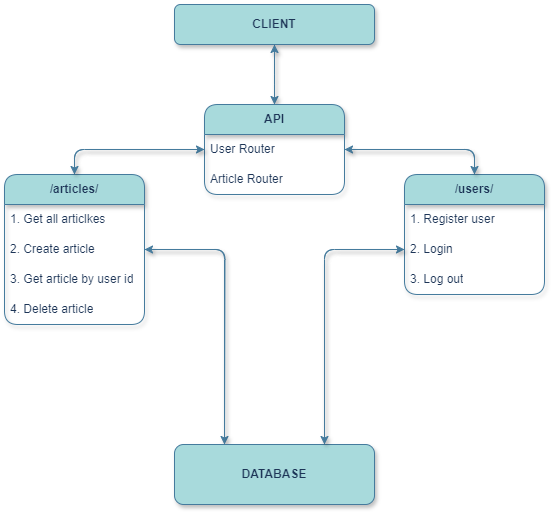

The diagram above was exported from draw.io. Its source (the exported page's mxGraphModel, read from the mxfile embedded in the PNG):
<mxGraphModel dx="1434" dy="738" grid="1" gridSize="10" guides="1" tooltips="1" connect="1" arrows="1" fold="1" page="1" pageScale="1" pageWidth="827" pageHeight="1169" background="#FFFFFF" math="0" shadow="0">
  <root>
    <mxCell id="0" />
    <mxCell id="1" parent="0" />
    <mxCell id="HDC98q4-Iqz0adfrfgW--2" style="edgeStyle=orthogonalEdgeStyle;rounded=1;orthogonalLoop=1;jettySize=auto;html=1;labelBackgroundColor=none;strokeColor=#457B9D;fontColor=default;shadow=1;" edge="1" parent="1" source="HDC98q4-Iqz0adfrfgW--1" target="HDC98q4-Iqz0adfrfgW--11">
      <mxGeometry relative="1" as="geometry">
        <mxPoint x="420" y="160" as="targetPoint" />
        <Array as="points">
          <mxPoint x="420" y="120" />
          <mxPoint x="420" y="120" />
        </Array>
      </mxGeometry>
    </mxCell>
    <mxCell id="HDC98q4-Iqz0adfrfgW--1" value="&lt;b&gt;CLIENT&lt;/b&gt;" style="rounded=1;whiteSpace=wrap;html=1;labelBackgroundColor=none;fillColor=#A8DADC;strokeColor=#457B9D;fontColor=#1D3557;shadow=1;" vertex="1" parent="1">
      <mxGeometry x="320" y="40" width="200" height="40" as="geometry" />
    </mxCell>
    <mxCell id="HDC98q4-Iqz0adfrfgW--42" style="edgeStyle=orthogonalEdgeStyle;rounded=1;orthogonalLoop=1;jettySize=auto;html=1;exitX=0.5;exitY=0;exitDx=0;exitDy=0;labelBackgroundColor=none;strokeColor=#457B9D;fontColor=default;shadow=1;" edge="1" parent="1" source="HDC98q4-Iqz0adfrfgW--11">
      <mxGeometry relative="1" as="geometry">
        <mxPoint x="420" y="80" as="targetPoint" />
      </mxGeometry>
    </mxCell>
    <mxCell id="HDC98q4-Iqz0adfrfgW--11" value="&lt;b&gt;API&lt;/b&gt;" style="swimlane;fontStyle=0;childLayout=stackLayout;horizontal=1;startSize=30;horizontalStack=0;resizeParent=1;resizeParentMax=0;resizeLast=0;collapsible=1;marginBottom=0;whiteSpace=wrap;html=1;rounded=1;labelBackgroundColor=none;fillColor=#A8DADC;strokeColor=#457B9D;fontColor=#1D3557;shadow=1;" vertex="1" parent="1">
      <mxGeometry x="350" y="140" width="140" height="90" as="geometry" />
    </mxCell>
    <mxCell id="HDC98q4-Iqz0adfrfgW--12" value="User Router" style="text;strokeColor=none;fillColor=none;align=left;verticalAlign=middle;spacingLeft=4;spacingRight=4;overflow=hidden;points=[[0,0.5],[1,0.5]];portConstraint=eastwest;rotatable=0;whiteSpace=wrap;html=1;rounded=1;labelBackgroundColor=none;fontColor=#1D3557;shadow=1;" vertex="1" parent="HDC98q4-Iqz0adfrfgW--11">
      <mxGeometry y="30" width="140" height="30" as="geometry" />
    </mxCell>
    <mxCell id="HDC98q4-Iqz0adfrfgW--13" value="Article Router" style="text;strokeColor=none;fillColor=none;align=left;verticalAlign=middle;spacingLeft=4;spacingRight=4;overflow=hidden;points=[[0,0.5],[1,0.5]];portConstraint=eastwest;rotatable=0;whiteSpace=wrap;html=1;rounded=1;labelBackgroundColor=none;fontColor=#1D3557;shadow=1;" vertex="1" parent="HDC98q4-Iqz0adfrfgW--11">
      <mxGeometry y="60" width="140" height="30" as="geometry" />
    </mxCell>
    <mxCell id="HDC98q4-Iqz0adfrfgW--34" style="edgeStyle=orthogonalEdgeStyle;rounded=1;orthogonalLoop=1;jettySize=auto;html=1;entryX=1;entryY=0.5;entryDx=0;entryDy=0;labelBackgroundColor=none;strokeColor=#457B9D;fontColor=default;shadow=1;" edge="1" parent="1" source="HDC98q4-Iqz0adfrfgW--15" target="HDC98q4-Iqz0adfrfgW--12">
      <mxGeometry relative="1" as="geometry" />
    </mxCell>
    <mxCell id="HDC98q4-Iqz0adfrfgW--15" value="&lt;b&gt;/users/&lt;/b&gt;" style="swimlane;fontStyle=0;childLayout=stackLayout;horizontal=1;startSize=30;horizontalStack=0;resizeParent=1;resizeParentMax=0;resizeLast=0;collapsible=1;marginBottom=0;whiteSpace=wrap;html=1;rounded=1;labelBackgroundColor=none;fillColor=#A8DADC;strokeColor=#457B9D;fontColor=#1D3557;shadow=1;" vertex="1" parent="1">
      <mxGeometry x="550" y="210" width="140" height="120" as="geometry" />
    </mxCell>
    <mxCell id="HDC98q4-Iqz0adfrfgW--16" value="1. Register user" style="text;strokeColor=none;fillColor=none;align=left;verticalAlign=middle;spacingLeft=4;spacingRight=4;overflow=hidden;points=[[0,0.5],[1,0.5]];portConstraint=eastwest;rotatable=0;whiteSpace=wrap;html=1;rounded=1;labelBackgroundColor=none;fontColor=#1D3557;shadow=1;" vertex="1" parent="HDC98q4-Iqz0adfrfgW--15">
      <mxGeometry y="30" width="140" height="30" as="geometry" />
    </mxCell>
    <mxCell id="HDC98q4-Iqz0adfrfgW--17" value="2. Login&amp;nbsp;" style="text;strokeColor=none;fillColor=none;align=left;verticalAlign=middle;spacingLeft=4;spacingRight=4;overflow=hidden;points=[[0,0.5],[1,0.5]];portConstraint=eastwest;rotatable=0;whiteSpace=wrap;html=1;rounded=1;labelBackgroundColor=none;fontColor=#1D3557;shadow=1;" vertex="1" parent="HDC98q4-Iqz0adfrfgW--15">
      <mxGeometry y="60" width="140" height="30" as="geometry" />
    </mxCell>
    <mxCell id="HDC98q4-Iqz0adfrfgW--19" value="3. Log out" style="text;strokeColor=none;fillColor=none;align=left;verticalAlign=middle;spacingLeft=4;spacingRight=4;overflow=hidden;points=[[0,0.5],[1,0.5]];portConstraint=eastwest;rotatable=0;whiteSpace=wrap;html=1;rounded=1;labelBackgroundColor=none;fontColor=#1D3557;shadow=1;" vertex="1" parent="HDC98q4-Iqz0adfrfgW--15">
      <mxGeometry y="90" width="140" height="30" as="geometry" />
    </mxCell>
    <mxCell id="HDC98q4-Iqz0adfrfgW--35" style="edgeStyle=orthogonalEdgeStyle;rounded=1;orthogonalLoop=1;jettySize=auto;html=1;exitX=0.5;exitY=0;exitDx=0;exitDy=0;entryX=0;entryY=0.5;entryDx=0;entryDy=0;labelBackgroundColor=none;strokeColor=#457B9D;fontColor=default;shadow=1;" edge="1" parent="1" source="HDC98q4-Iqz0adfrfgW--20" target="HDC98q4-Iqz0adfrfgW--12">
      <mxGeometry relative="1" as="geometry" />
    </mxCell>
    <mxCell id="HDC98q4-Iqz0adfrfgW--20" value="&lt;b&gt;/articles/&lt;/b&gt;" style="swimlane;fontStyle=0;childLayout=stackLayout;horizontal=1;startSize=30;horizontalStack=0;resizeParent=1;resizeParentMax=0;resizeLast=0;collapsible=1;marginBottom=0;whiteSpace=wrap;html=1;rounded=1;labelBackgroundColor=none;fillColor=#A8DADC;strokeColor=#457B9D;fontColor=#1D3557;shadow=1;" vertex="1" parent="1">
      <mxGeometry x="150" y="210" width="140" height="150" as="geometry" />
    </mxCell>
    <mxCell id="HDC98q4-Iqz0adfrfgW--21" value="1. Get all articlkes" style="text;strokeColor=none;fillColor=none;align=left;verticalAlign=middle;spacingLeft=4;spacingRight=4;overflow=hidden;points=[[0,0.5],[1,0.5]];portConstraint=eastwest;rotatable=0;whiteSpace=wrap;html=1;rounded=1;labelBackgroundColor=none;fontColor=#1D3557;shadow=1;" vertex="1" parent="HDC98q4-Iqz0adfrfgW--20">
      <mxGeometry y="30" width="140" height="30" as="geometry" />
    </mxCell>
    <mxCell id="HDC98q4-Iqz0adfrfgW--37" style="edgeStyle=orthogonalEdgeStyle;rounded=1;orthogonalLoop=1;jettySize=auto;html=1;exitX=1;exitY=0.5;exitDx=0;exitDy=0;labelBackgroundColor=none;strokeColor=#457B9D;fontColor=default;shadow=1;" edge="1" parent="HDC98q4-Iqz0adfrfgW--20" source="HDC98q4-Iqz0adfrfgW--22">
      <mxGeometry relative="1" as="geometry">
        <mxPoint x="220" y="270" as="targetPoint" />
      </mxGeometry>
    </mxCell>
    <mxCell id="HDC98q4-Iqz0adfrfgW--22" value="2. Create article" style="text;strokeColor=none;fillColor=none;align=left;verticalAlign=middle;spacingLeft=4;spacingRight=4;overflow=hidden;points=[[0,0.5],[1,0.5]];portConstraint=eastwest;rotatable=0;whiteSpace=wrap;html=1;rounded=1;labelBackgroundColor=none;fontColor=#1D3557;shadow=1;" vertex="1" parent="HDC98q4-Iqz0adfrfgW--20">
      <mxGeometry y="60" width="140" height="30" as="geometry" />
    </mxCell>
    <mxCell id="HDC98q4-Iqz0adfrfgW--23" value="3. Get article by user id" style="text;strokeColor=none;fillColor=none;align=left;verticalAlign=middle;spacingLeft=4;spacingRight=4;overflow=hidden;points=[[0,0.5],[1,0.5]];portConstraint=eastwest;rotatable=0;whiteSpace=wrap;html=1;rounded=1;labelBackgroundColor=none;fontColor=#1D3557;shadow=1;" vertex="1" parent="HDC98q4-Iqz0adfrfgW--20">
      <mxGeometry y="90" width="140" height="30" as="geometry" />
    </mxCell>
    <mxCell id="HDC98q4-Iqz0adfrfgW--28" value="4. Delete article" style="text;strokeColor=none;fillColor=none;align=left;verticalAlign=middle;spacingLeft=4;spacingRight=4;overflow=hidden;points=[[0,0.5],[1,0.5]];portConstraint=eastwest;rotatable=0;whiteSpace=wrap;html=1;rounded=1;labelBackgroundColor=none;fontColor=#1D3557;shadow=1;" vertex="1" parent="HDC98q4-Iqz0adfrfgW--20">
      <mxGeometry y="120" width="140" height="30" as="geometry" />
    </mxCell>
    <mxCell id="HDC98q4-Iqz0adfrfgW--26" style="edgeStyle=orthogonalEdgeStyle;rounded=1;orthogonalLoop=1;jettySize=auto;html=1;entryX=0.5;entryY=0;entryDx=0;entryDy=0;labelBackgroundColor=none;strokeColor=#457B9D;fontColor=default;shadow=1;" edge="1" parent="1" source="HDC98q4-Iqz0adfrfgW--12" target="HDC98q4-Iqz0adfrfgW--20">
      <mxGeometry relative="1" as="geometry" />
    </mxCell>
    <mxCell id="HDC98q4-Iqz0adfrfgW--27" style="edgeStyle=orthogonalEdgeStyle;rounded=1;orthogonalLoop=1;jettySize=auto;html=1;entryX=0.5;entryY=0;entryDx=0;entryDy=0;labelBackgroundColor=none;strokeColor=#457B9D;fontColor=default;shadow=1;" edge="1" parent="1" source="HDC98q4-Iqz0adfrfgW--12" target="HDC98q4-Iqz0adfrfgW--15">
      <mxGeometry relative="1" as="geometry">
        <Array as="points">
          <mxPoint x="620" y="185" />
        </Array>
      </mxGeometry>
    </mxCell>
    <mxCell id="HDC98q4-Iqz0adfrfgW--36" style="edgeStyle=orthogonalEdgeStyle;rounded=1;orthogonalLoop=1;jettySize=auto;html=1;exitX=0.25;exitY=0;exitDx=0;exitDy=0;entryX=1;entryY=0.5;entryDx=0;entryDy=0;labelBackgroundColor=none;strokeColor=#457B9D;fontColor=default;shadow=1;" edge="1" parent="1" source="HDC98q4-Iqz0adfrfgW--30" target="HDC98q4-Iqz0adfrfgW--22">
      <mxGeometry relative="1" as="geometry" />
    </mxCell>
    <mxCell id="HDC98q4-Iqz0adfrfgW--38" style="edgeStyle=orthogonalEdgeStyle;rounded=1;orthogonalLoop=1;jettySize=auto;html=1;exitX=0.75;exitY=0;exitDx=0;exitDy=0;entryX=0;entryY=0.5;entryDx=0;entryDy=0;labelBackgroundColor=none;strokeColor=#457B9D;fontColor=default;shadow=1;" edge="1" parent="1" source="HDC98q4-Iqz0adfrfgW--30" target="HDC98q4-Iqz0adfrfgW--17">
      <mxGeometry relative="1" as="geometry" />
    </mxCell>
    <mxCell id="HDC98q4-Iqz0adfrfgW--30" value="&lt;b&gt;DATABASE&lt;/b&gt;" style="whiteSpace=wrap;html=1;fontStyle=0;startSize=30;rounded=1;labelBackgroundColor=none;fillColor=#A8DADC;strokeColor=#457B9D;fontColor=#1D3557;shadow=1;" vertex="1" parent="1">
      <mxGeometry x="320" y="480" width="200" height="60" as="geometry" />
    </mxCell>
    <mxCell id="HDC98q4-Iqz0adfrfgW--41" style="edgeStyle=orthogonalEdgeStyle;rounded=1;orthogonalLoop=1;jettySize=auto;html=1;exitX=0;exitY=0.5;exitDx=0;exitDy=0;entryX=0.75;entryY=0;entryDx=0;entryDy=0;labelBackgroundColor=none;strokeColor=#457B9D;fontColor=default;shadow=1;" edge="1" parent="1" source="HDC98q4-Iqz0adfrfgW--17" target="HDC98q4-Iqz0adfrfgW--30">
      <mxGeometry relative="1" as="geometry" />
    </mxCell>
  </root>
</mxGraphModel>